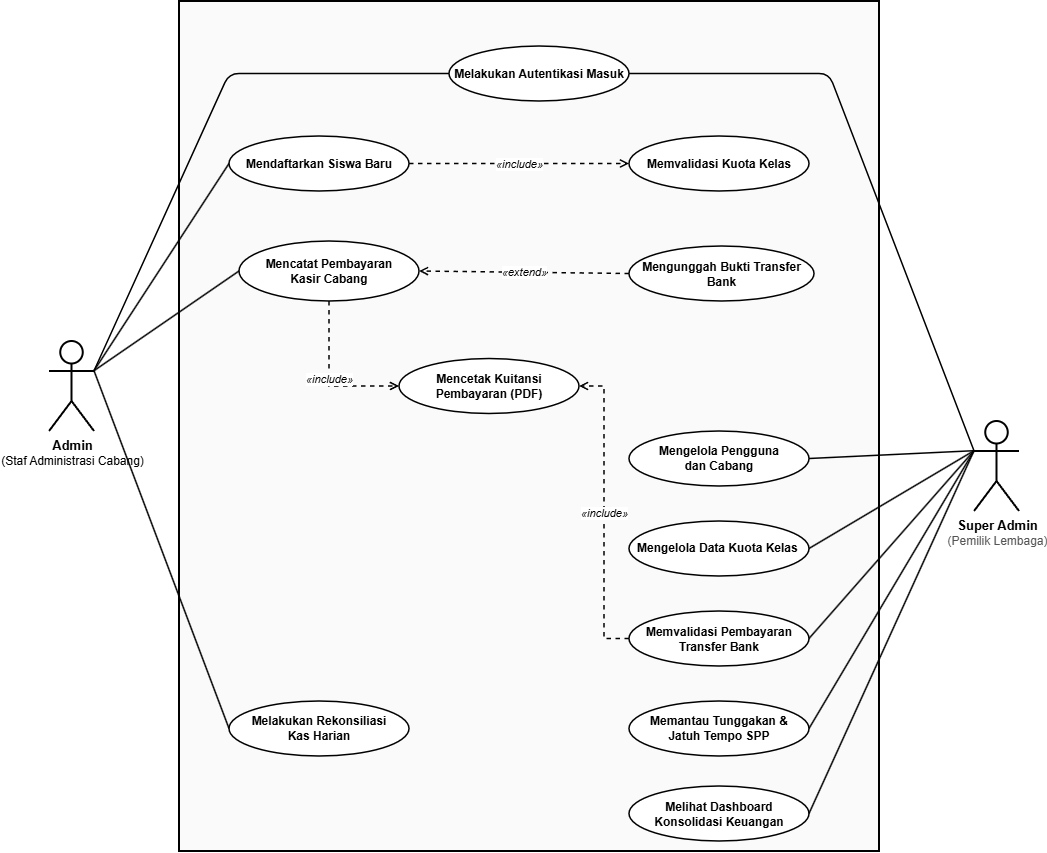

The diagram above was exported from draw.io. Its source (the exported page's mxGraphModel, read from the mxfile embedded in the PNG):
<mxGraphModel dx="2035" dy="1128" grid="1" gridSize="10" guides="1" tooltips="1" connect="1" arrows="1" fold="1" page="1" pageScale="1" pageWidth="1200" pageHeight="950" background="#ffffff" math="0" shadow="0">
  <root>
    <mxCell id="0" />
    <mxCell id="1" parent="0" />
    <mxCell id="sys_box" parent="1" style="shape=rect;whiteSpace=wrap;html=1;verticalAlign=top;align=left;spacingLeft=20;spacingTop=15;fillColor=#FAFAFA;strokeColor=#000000;strokeWidth=2;fontSize=12;" value="&lt;div&gt;&lt;br&gt;&lt;/div&gt;&lt;div&gt;&lt;br&gt;&lt;/div&gt;" vertex="1">
      <mxGeometry height="850" width="700" x="240" y="40" as="geometry" />
    </mxCell>
    <mxCell id="act_staf" parent="1" style="shape=umlActor;verticalLabelPosition=bottom;verticalAlign=top;html=1;outlineConnect=0;strokeColor=#000000;strokeWidth=2;fillColor=#FFFFFF;" value="&lt;b style=&quot;font-size: 13px;&quot;&gt;Admin&lt;/b&gt;&lt;br&gt;&lt;font&gt;(Staf Administrasi Cabang)&lt;/font&gt;" vertex="1">
      <mxGeometry height="90" width="45" x="110" y="380" as="geometry" />
    </mxCell>
    <mxCell id="act_admin" parent="1" style="shape=umlActor;verticalLabelPosition=bottom;verticalAlign=top;html=1;outlineConnect=0;strokeColor=#000000;strokeWidth=2;fillColor=#FFFFFF;" value="&lt;b style=&quot;font-size: 13px;&quot;&gt;Super Admin&lt;/b&gt;&lt;br&gt;&lt;font color=&quot;#555555&quot;&gt;(Pemilik Lembaga)&lt;/font&gt;" vertex="1">
      <mxGeometry height="90" width="45" x="1035" y="460" as="geometry" />
    </mxCell>
    <mxCell id="uc_01" parent="1" style="ellipse;whiteSpace=wrap;html=1;fillColor=#FFFFFF;strokeColor=#000000;strokeWidth=1.5;fontSize=12;fontStyle=1;" value="Melakukan Autentikasi Masuk" vertex="1">
      <mxGeometry height="55" width="180" x="510" y="85" as="geometry" />
    </mxCell>
    <mxCell id="uc_02" parent="1" style="ellipse;whiteSpace=wrap;html=1;fillColor=#FFFFFF;strokeColor=#000000;strokeWidth=1.5;fontSize=12;fontStyle=1;" value="Mendaftarkan Siswa Baru" vertex="1">
      <mxGeometry height="55" width="180" x="290" y="175" as="geometry" />
    </mxCell>
    <mxCell id="uc_03" parent="1" style="ellipse;whiteSpace=wrap;html=1;fillColor=#FFFFFF;strokeColor=#000000;strokeWidth=1.5;fontSize=12;fontStyle=1;" value="Memvalidasi Kuota Kelas" vertex="1">
      <mxGeometry height="55" width="180" x="690" y="175" as="geometry" />
    </mxCell>
    <mxCell id="uc_04" parent="1" style="ellipse;whiteSpace=wrap;html=1;fillColor=#FFFFFF;strokeColor=#000000;strokeWidth=1.5;fontSize=12;fontStyle=1;" value="Mencatat Pembayaran&lt;br&gt;Kasir Cabang" vertex="1">
      <mxGeometry height="60" width="180" x="300" y="280" as="geometry" />
    </mxCell>
    <mxCell id="uc_05" parent="1" style="ellipse;whiteSpace=wrap;html=1;fillColor=#FFFFFF;strokeColor=#000000;strokeWidth=1.5;fontSize=12;fontStyle=1;" value="Mengunggah Bukti Transfer Bank" vertex="1">
      <mxGeometry height="55" width="185" x="690" y="285" as="geometry" />
    </mxCell>
    <mxCell id="uc_06" parent="1" style="ellipse;whiteSpace=wrap;html=1;fillColor=#FFFFFF;strokeColor=#000000;strokeWidth=1.5;fontSize=12;fontStyle=1;" value="Mencetak Kuitansi&lt;br&gt;Pembayaran (PDF)" vertex="1">
      <mxGeometry height="55" width="180" x="460" y="397.5" as="geometry" />
    </mxCell>
    <mxCell id="uc_07" parent="1" style="ellipse;whiteSpace=wrap;html=1;fillColor=#FFFFFF;strokeColor=#000000;strokeWidth=1.5;fontSize=12;fontStyle=1;" value="Melakukan Rekonsiliasi&lt;br&gt;Kas Harian" vertex="1">
      <mxGeometry height="55" width="180" x="290" y="740" as="geometry" />
    </mxCell>
    <mxCell id="uc_08" parent="1" style="ellipse;whiteSpace=wrap;html=1;fillColor=#FFFFFF;strokeColor=#000000;strokeWidth=1.5;fontSize=12;fontStyle=1;" value="Mengelola Pengguna&lt;br&gt;dan Cabang" vertex="1">
      <mxGeometry height="55" width="180" x="690" y="470" as="geometry" />
    </mxCell>
    <mxCell id="uc_09" parent="1" style="ellipse;whiteSpace=wrap;html=1;fillColor=#FFFFFF;strokeColor=#000000;strokeWidth=1.5;fontSize=12;fontStyle=1;" value="Mengelola Data Kuota Kelas&amp;nbsp;" vertex="1">
      <mxGeometry height="55" width="180" x="690" y="560" as="geometry" />
    </mxCell>
    <mxCell id="uc_10" parent="1" style="ellipse;whiteSpace=wrap;html=1;fillColor=#FFFFFF;strokeColor=#000000;strokeWidth=1.5;fontSize=12;fontStyle=1;" value="Memvalidasi Pembayaran&lt;br&gt;Transfer Bank" vertex="1">
      <mxGeometry height="55" width="180" x="690" y="650" as="geometry" />
    </mxCell>
    <mxCell id="uc_11" parent="1" style="ellipse;whiteSpace=wrap;html=1;fillColor=#FFFFFF;strokeColor=#000000;strokeWidth=1.5;fontSize=12;fontStyle=1;" value="Memantau Tunggakan &amp;amp;&lt;br&gt;Jatuh Tempo SPP" vertex="1">
      <mxGeometry height="55" width="180" x="690" y="740" as="geometry" />
    </mxCell>
    <mxCell id="uc_12" parent="1" style="ellipse;whiteSpace=wrap;html=1;fillColor=#FFFFFF;strokeColor=#000000;strokeWidth=1.5;fontSize=12;fontStyle=1;" value="Melihat Dashboard&lt;br&gt;Konsolidasi Keuangan" vertex="1">
      <mxGeometry height="55" width="180" x="690" y="825" as="geometry" />
    </mxCell>
    <mxCell id="edge_s1" edge="1" parent="1" source="act_staf" style="endArrow=none;html=1;strokeWidth=1.5;strokeColor=#000000;exitX=1;exitY=0.33;exitDx=0;exitDy=0;exitPerimeter=0;entryX=0;entryY=0.5;entryDx=0;entryDy=0;" target="uc_01">
      <mxGeometry relative="1" as="geometry">
        <Array as="points">
          <mxPoint x="290" y="112.5" />
        </Array>
      </mxGeometry>
    </mxCell>
    <mxCell id="edge_s2" edge="1" parent="1" source="act_staf" style="endArrow=none;html=1;strokeWidth=1.5;strokeColor=#000000;exitX=1;exitY=0.33;exitDx=0;exitDy=0;exitPerimeter=0;entryX=0;entryY=0.5;entryDx=0;entryDy=0;" target="uc_02">
      <mxGeometry relative="1" as="geometry" />
    </mxCell>
    <mxCell id="edge_s4" edge="1" parent="1" source="act_staf" style="endArrow=none;html=1;strokeWidth=1.5;strokeColor=#000000;exitX=1;exitY=0.33;exitDx=0;exitDy=0;exitPerimeter=0;entryX=0;entryY=0.5;entryDx=0;entryDy=0;" target="uc_04">
      <mxGeometry relative="1" as="geometry" />
    </mxCell>
    <mxCell id="edge_s7" edge="1" parent="1" source="act_staf" style="endArrow=none;html=1;strokeWidth=1.5;strokeColor=#000000;exitX=1;exitY=0.33;exitDx=0;exitDy=0;exitPerimeter=0;entryX=0;entryY=0.5;entryDx=0;entryDy=0;" target="uc_07">
      <mxGeometry relative="1" as="geometry" />
    </mxCell>
    <mxCell id="edge_a1" edge="1" parent="1" source="act_admin" style="endArrow=none;html=1;strokeWidth=1.5;strokeColor=#000000;exitX=0;exitY=0.33;exitDx=0;exitDy=0;exitPerimeter=0;entryX=1;entryY=0.5;entryDx=0;entryDy=0;" target="uc_01">
      <mxGeometry relative="1" as="geometry">
        <Array as="points">
          <mxPoint x="890" y="112.5" />
        </Array>
      </mxGeometry>
    </mxCell>
    <mxCell id="edge_a8" edge="1" parent="1" source="act_admin" style="endArrow=none;html=1;strokeWidth=1.5;strokeColor=#000000;exitX=0;exitY=0.33;exitDx=0;exitDy=0;exitPerimeter=0;entryX=1;entryY=0.5;entryDx=0;entryDy=0;" target="uc_08">
      <mxGeometry relative="1" as="geometry" />
    </mxCell>
    <mxCell id="edge_a9" edge="1" parent="1" source="act_admin" style="endArrow=none;html=1;strokeWidth=1.5;strokeColor=#000000;exitX=0;exitY=0.33;exitDx=0;exitDy=0;exitPerimeter=0;entryX=1;entryY=0.5;entryDx=0;entryDy=0;" target="uc_09">
      <mxGeometry relative="1" as="geometry" />
    </mxCell>
    <mxCell id="edge_a10" edge="1" parent="1" source="act_admin" style="endArrow=none;html=1;strokeWidth=1.5;strokeColor=#000000;exitX=0;exitY=0.33;exitDx=0;exitDy=0;exitPerimeter=0;entryX=1;entryY=0.5;entryDx=0;entryDy=0;" target="uc_10">
      <mxGeometry relative="1" as="geometry" />
    </mxCell>
    <mxCell id="edge_a11" edge="1" parent="1" source="act_admin" style="endArrow=none;html=1;strokeWidth=1.5;strokeColor=#000000;exitX=0;exitY=0.33;exitDx=0;exitDy=0;exitPerimeter=0;entryX=1;entryY=0.5;entryDx=0;entryDy=0;" target="uc_11">
      <mxGeometry relative="1" as="geometry" />
    </mxCell>
    <mxCell id="edge_a12" edge="1" parent="1" source="act_admin" style="endArrow=none;html=1;strokeWidth=1.5;strokeColor=#000000;exitX=0;exitY=0.33;exitDx=0;exitDy=0;exitPerimeter=0;entryX=1;entryY=0.5;entryDx=0;entryDy=0;" target="uc_12">
      <mxGeometry relative="1" as="geometry" />
    </mxCell>
    <mxCell id="rel_inc1" edge="1" parent="1" source="uc_02" style="endArrow=open;dashed=1;html=1;strokeWidth=1.5;strokeColor=#000000;fontSize=11;fontStyle=2;entryX=0;entryY=0.5;entryDx=0;entryDy=0;exitX=1;exitY=0.5;exitDx=0;exitDy=0;" target="uc_03" value="&amp;laquo;include&amp;raquo;">
      <mxGeometry relative="1" as="geometry" />
    </mxCell>
    <mxCell id="rel_ext1" edge="1" parent="1" source="uc_05" style="endArrow=open;dashed=1;html=1;strokeWidth=1.5;strokeColor=#000000;fontSize=11;fontStyle=2;entryX=1;entryY=0.5;entryDx=0;entryDy=0;exitX=0;exitY=0.5;exitDx=0;exitDy=0;" target="uc_04" value="&amp;laquo;extend&amp;raquo;">
      <mxGeometry relative="1" as="geometry" />
    </mxCell>
    <mxCell id="rel_inc2" edge="1" parent="1" source="uc_04" style="endArrow=open;dashed=1;html=1;strokeWidth=1.5;strokeColor=#000000;fontSize=11;fontStyle=2;entryX=0;entryY=0.5;entryDx=0;entryDy=0;exitX=0.5;exitY=1;exitDx=0;exitDy=0;edgeStyle=orthogonalEdgeStyle;rounded=0;" target="uc_06" value="&amp;laquo;include&amp;raquo;">
      <mxGeometry relative="1" as="geometry" />
    </mxCell>
    <mxCell id="rel_inc3" edge="1" parent="1" source="uc_10" style="endArrow=open;dashed=1;html=1;strokeWidth=1.5;strokeColor=#000000;fontSize=11;fontStyle=2;entryX=1;entryY=0.5;entryDx=0;entryDy=0;exitX=0;exitY=0.5;exitDx=0;exitDy=0;edgeStyle=orthogonalEdgeStyle;rounded=0;" target="uc_06" value="&amp;laquo;include&amp;raquo;">
      <mxGeometry relative="1" as="geometry" />
    </mxCell>
  </root>
</mxGraphModel>